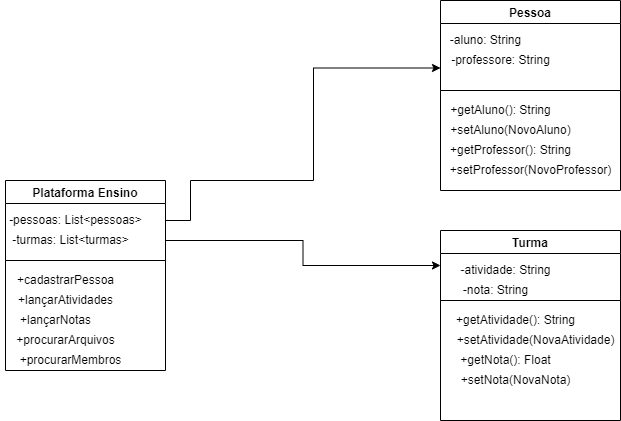

The diagram above was exported from draw.io. Its source (the exported page's mxGraphModel, read from the mxfile embedded in the PNG):
<mxGraphModel dx="1422" dy="794" grid="1" gridSize="10" guides="1" tooltips="1" connect="1" arrows="1" fold="1" page="1" pageScale="1" pageWidth="827" pageHeight="1169" math="0" shadow="0">
  <root>
    <mxCell id="0" />
    <mxCell id="1" parent="0" />
    <mxCell id="VPsTABQpmDBIZJFcuCLz-8" style="edgeStyle=orthogonalEdgeStyle;rounded=0;orthogonalLoop=1;jettySize=auto;html=1;exitX=1;exitY=0.75;exitDx=0;exitDy=0;entryX=0;entryY=0.75;entryDx=0;entryDy=0;" parent="1" source="VPsTABQpmDBIZJFcuCLz-1" edge="1" target="VPsTABQpmDBIZJFcuCLz-7">
      <mxGeometry relative="1" as="geometry">
        <mxPoint x="420" y="95" as="targetPoint" />
        <Array as="points">
          <mxPoint x="195" y="300" />
          <mxPoint x="220" y="300" />
          <mxPoint x="220" y="260" />
          <mxPoint x="343" y="260" />
          <mxPoint x="343" y="148" />
        </Array>
      </mxGeometry>
    </mxCell>
    <mxCell id="gHF9CUWNb4NXevCSqVVN-9" style="edgeStyle=orthogonalEdgeStyle;rounded=0;orthogonalLoop=1;jettySize=auto;html=1;exitX=1;exitY=0.75;exitDx=0;exitDy=0;entryX=0;entryY=0.5;entryDx=0;entryDy=0;" edge="1" parent="1" source="VPsTABQpmDBIZJFcuCLz-1" target="gHF9CUWNb4NXevCSqVVN-3">
      <mxGeometry relative="1" as="geometry" />
    </mxCell>
    <mxCell id="VPsTABQpmDBIZJFcuCLz-1" value="Plataforma Ensino" style="swimlane;" parent="1" vertex="1">
      <mxGeometry x="35" y="260" width="160" height="80" as="geometry">
        <mxRectangle x="70" y="90" width="140" height="23" as="alternateBounds" />
      </mxGeometry>
    </mxCell>
    <mxCell id="VPsTABQpmDBIZJFcuCLz-2" value="-pessoas: List&amp;lt;pessoas&amp;gt;" style="text;html=1;align=center;verticalAlign=middle;resizable=0;points=[];autosize=1;strokeColor=none;fillColor=none;" parent="VPsTABQpmDBIZJFcuCLz-1" vertex="1">
      <mxGeometry x="-5" y="30" width="150" height="20" as="geometry" />
    </mxCell>
    <mxCell id="VPsTABQpmDBIZJFcuCLz-19" value="-turmas: List&amp;lt;turmas&amp;gt;" style="text;html=1;align=center;verticalAlign=middle;resizable=0;points=[];autosize=1;strokeColor=none;fillColor=none;" parent="VPsTABQpmDBIZJFcuCLz-1" vertex="1">
      <mxGeometry y="50" width="130" height="20" as="geometry" />
    </mxCell>
    <mxCell id="VPsTABQpmDBIZJFcuCLz-7" value="Pessoa" style="swimlane;" parent="1" vertex="1">
      <mxGeometry x="470" y="80" width="180" height="90" as="geometry" />
    </mxCell>
    <mxCell id="VPsTABQpmDBIZJFcuCLz-23" value="-aluno: String" style="text;html=1;align=center;verticalAlign=middle;resizable=0;points=[];autosize=1;strokeColor=none;fillColor=none;" parent="VPsTABQpmDBIZJFcuCLz-7" vertex="1">
      <mxGeometry y="30" width="90" height="20" as="geometry" />
    </mxCell>
    <mxCell id="VPsTABQpmDBIZJFcuCLz-25" value="-professore: String" style="text;html=1;align=center;verticalAlign=middle;resizable=0;points=[];autosize=1;strokeColor=none;fillColor=none;" parent="VPsTABQpmDBIZJFcuCLz-7" vertex="1">
      <mxGeometry x="5" y="50" width="110" height="20" as="geometry" />
    </mxCell>
    <mxCell id="VPsTABQpmDBIZJFcuCLz-9" value="" style="swimlane;startSize=0;" parent="1" vertex="1">
      <mxGeometry x="35" y="340" width="160" height="110" as="geometry">
        <mxRectangle x="70" y="150" width="50" height="40" as="alternateBounds" />
      </mxGeometry>
    </mxCell>
    <mxCell id="VPsTABQpmDBIZJFcuCLz-17" value="+cadastrarPessoa" style="text;html=1;align=center;verticalAlign=middle;resizable=0;points=[];autosize=1;strokeColor=none;fillColor=none;" parent="VPsTABQpmDBIZJFcuCLz-9" vertex="1">
      <mxGeometry x="5" y="10" width="110" height="20" as="geometry" />
    </mxCell>
    <mxCell id="VPsTABQpmDBIZJFcuCLz-18" value="+lançarAtividades" style="text;html=1;align=center;verticalAlign=middle;resizable=0;points=[];autosize=1;strokeColor=none;fillColor=none;" parent="VPsTABQpmDBIZJFcuCLz-9" vertex="1">
      <mxGeometry x="5" y="30" width="110" height="20" as="geometry" />
    </mxCell>
    <mxCell id="VPsTABQpmDBIZJFcuCLz-20" value="+lançarNotas" style="text;html=1;align=center;verticalAlign=middle;resizable=0;points=[];autosize=1;strokeColor=none;fillColor=none;" parent="VPsTABQpmDBIZJFcuCLz-9" vertex="1">
      <mxGeometry x="5" y="50" width="90" height="20" as="geometry" />
    </mxCell>
    <mxCell id="VPsTABQpmDBIZJFcuCLz-21" value="+procurarArquivos" style="text;html=1;align=center;verticalAlign=middle;resizable=0;points=[];autosize=1;strokeColor=none;fillColor=none;" parent="VPsTABQpmDBIZJFcuCLz-9" vertex="1">
      <mxGeometry x="5" y="70" width="110" height="20" as="geometry" />
    </mxCell>
    <mxCell id="VPsTABQpmDBIZJFcuCLz-22" value="+procurarMembros" style="text;html=1;align=center;verticalAlign=middle;resizable=0;points=[];autosize=1;strokeColor=none;fillColor=none;" parent="VPsTABQpmDBIZJFcuCLz-9" vertex="1">
      <mxGeometry x="5" y="90" width="120" height="20" as="geometry" />
    </mxCell>
    <mxCell id="VPsTABQpmDBIZJFcuCLz-15" value="" style="swimlane;startSize=0;" parent="1" vertex="1">
      <mxGeometry x="470" y="170" width="180" height="100" as="geometry" />
    </mxCell>
    <mxCell id="VPsTABQpmDBIZJFcuCLz-26" value="+getAluno(): String" style="text;html=1;align=center;verticalAlign=middle;resizable=0;points=[];autosize=1;strokeColor=none;fillColor=none;" parent="VPsTABQpmDBIZJFcuCLz-15" vertex="1">
      <mxGeometry y="10" width="120" height="20" as="geometry" />
    </mxCell>
    <mxCell id="VPsTABQpmDBIZJFcuCLz-27" value="+getProfessor(): String" style="text;html=1;align=center;verticalAlign=middle;resizable=0;points=[];autosize=1;strokeColor=none;fillColor=none;" parent="VPsTABQpmDBIZJFcuCLz-15" vertex="1">
      <mxGeometry y="50" width="140" height="20" as="geometry" />
    </mxCell>
    <mxCell id="gHF9CUWNb4NXevCSqVVN-1" value="+setAluno(NovoAluno)" style="text;html=1;align=center;verticalAlign=middle;resizable=0;points=[];autosize=1;strokeColor=none;fillColor=none;" vertex="1" parent="VPsTABQpmDBIZJFcuCLz-15">
      <mxGeometry y="30" width="140" height="20" as="geometry" />
    </mxCell>
    <mxCell id="gHF9CUWNb4NXevCSqVVN-2" value="+setProfessor(NovoProfessor)" style="text;html=1;align=center;verticalAlign=middle;resizable=0;points=[];autosize=1;strokeColor=none;fillColor=none;" vertex="1" parent="VPsTABQpmDBIZJFcuCLz-15">
      <mxGeometry y="70" width="180" height="20" as="geometry" />
    </mxCell>
    <mxCell id="gHF9CUWNb4NXevCSqVVN-3" value="Turma" style="swimlane;" vertex="1" parent="1">
      <mxGeometry x="470" y="310" width="180" height="70" as="geometry" />
    </mxCell>
    <mxCell id="gHF9CUWNb4NXevCSqVVN-10" value="-atividade: String" style="text;html=1;align=center;verticalAlign=middle;resizable=0;points=[];autosize=1;strokeColor=none;fillColor=none;" vertex="1" parent="gHF9CUWNb4NXevCSqVVN-3">
      <mxGeometry x="10" y="30" width="110" height="20" as="geometry" />
    </mxCell>
    <mxCell id="gHF9CUWNb4NXevCSqVVN-11" value="-nota: String" style="text;html=1;align=center;verticalAlign=middle;resizable=0;points=[];autosize=1;strokeColor=none;fillColor=none;" vertex="1" parent="gHF9CUWNb4NXevCSqVVN-3">
      <mxGeometry x="15" y="50" width="80" height="20" as="geometry" />
    </mxCell>
    <mxCell id="gHF9CUWNb4NXevCSqVVN-13" value="" style="swimlane;startSize=0;" vertex="1" parent="gHF9CUWNb4NXevCSqVVN-3">
      <mxGeometry y="70" width="180" height="120" as="geometry" />
    </mxCell>
    <mxCell id="gHF9CUWNb4NXevCSqVVN-15" value="+getAtividade(): String" style="text;html=1;align=center;verticalAlign=middle;resizable=0;points=[];autosize=1;strokeColor=none;fillColor=none;" vertex="1" parent="gHF9CUWNb4NXevCSqVVN-13">
      <mxGeometry x="10" y="10" width="130" height="20" as="geometry" />
    </mxCell>
    <mxCell id="gHF9CUWNb4NXevCSqVVN-16" value="+setAtividade(NovaAtividade)" style="text;html=1;align=center;verticalAlign=middle;resizable=0;points=[];autosize=1;strokeColor=none;fillColor=none;" vertex="1" parent="gHF9CUWNb4NXevCSqVVN-13">
      <mxGeometry x="10" y="30" width="170" height="20" as="geometry" />
    </mxCell>
    <mxCell id="gHF9CUWNb4NXevCSqVVN-17" value="+getNota(): Float" style="text;html=1;align=center;verticalAlign=middle;resizable=0;points=[];autosize=1;strokeColor=none;fillColor=none;" vertex="1" parent="gHF9CUWNb4NXevCSqVVN-13">
      <mxGeometry x="10" y="50" width="110" height="20" as="geometry" />
    </mxCell>
    <mxCell id="gHF9CUWNb4NXevCSqVVN-18" value="+setNota(NovaNota)" style="text;html=1;align=center;verticalAlign=middle;resizable=0;points=[];autosize=1;strokeColor=none;fillColor=none;" vertex="1" parent="gHF9CUWNb4NXevCSqVVN-13">
      <mxGeometry x="10" y="70" width="130" height="20" as="geometry" />
    </mxCell>
  </root>
</mxGraphModel>